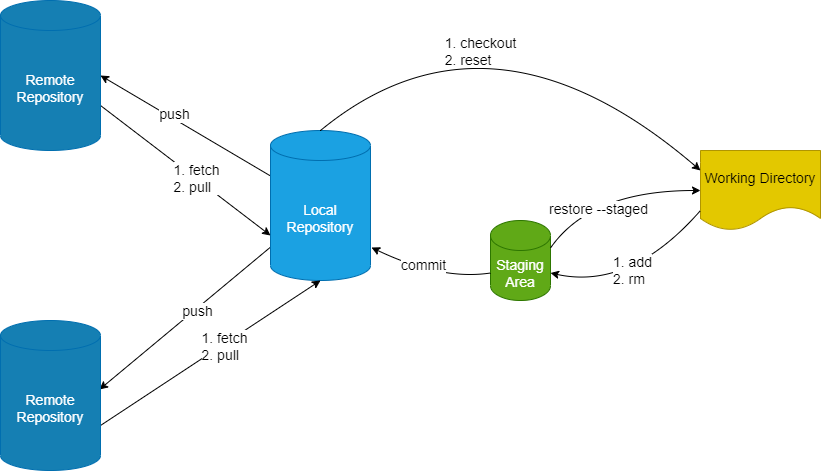

The diagram above was exported from draw.io. Its source (the exported page's mxGraphModel, read from the mxfile embedded in the PNG):
<mxGraphModel dx="1029" dy="419" grid="1" gridSize="10" guides="1" tooltips="1" connect="1" arrows="1" fold="1" page="1" pageScale="1" pageWidth="850" pageHeight="1100" math="0" shadow="0">
  <root>
    <mxCell id="0" />
    <mxCell id="1" parent="0" />
    <mxCell id="14" style="edgeStyle=none;html=1;entryX=1;entryY=0.5;entryDx=0;entryDy=0;entryPerimeter=0;" parent="1" source="2" target="12" edge="1">
      <mxGeometry relative="1" as="geometry" />
    </mxCell>
    <mxCell id="15" value="&lt;font style=&quot;font-size: 14px;&quot;&gt;push&lt;/font&gt;" style="edgeLabel;html=1;align=center;verticalAlign=middle;resizable=0;points=[];" parent="14" vertex="1" connectable="0">
      <mxGeometry x="0.1625" y="-4" relative="1" as="geometry">
        <mxPoint as="offset" />
      </mxGeometry>
    </mxCell>
    <mxCell id="18" style="edgeStyle=none;html=1;entryX=0.99;entryY=0.46;entryDx=0;entryDy=0;entryPerimeter=0;" parent="1" source="2" target="13" edge="1">
      <mxGeometry relative="1" as="geometry" />
    </mxCell>
    <mxCell id="20" value="&lt;font style=&quot;font-size: 14px;&quot;&gt;push&lt;/font&gt;" style="edgeLabel;html=1;align=center;verticalAlign=middle;resizable=0;points=[];" parent="18" vertex="1" connectable="0">
      <mxGeometry x="-0.1313" y="2" relative="1" as="geometry">
        <mxPoint as="offset" />
      </mxGeometry>
    </mxCell>
    <mxCell id="2" value="&lt;font style=&quot;font-size: 14px;&quot;&gt;Local Repository&lt;/font&gt;" style="shape=cylinder3;whiteSpace=wrap;html=1;boundedLbl=1;backgroundOutline=1;size=15;fillColor=#1ba1e2;fontColor=#ffffff;strokeColor=#006EAF;" parent="1" vertex="1">
      <mxGeometry x="300" y="390" width="100" height="150" as="geometry" />
    </mxCell>
    <mxCell id="4" value="&lt;font style=&quot;font-size: 14px;&quot;&gt;Staging Area&lt;/font&gt;" style="shape=cylinder3;whiteSpace=wrap;html=1;boundedLbl=1;backgroundOutline=1;size=15;fillColor=#60a917;fontColor=#ffffff;strokeColor=#2D7600;" parent="1" vertex="1">
      <mxGeometry x="520" y="480" width="60" height="80" as="geometry" />
    </mxCell>
    <mxCell id="5" value="&lt;font style=&quot;font-size: 14px;&quot;&gt;Working Directory&lt;/font&gt;" style="shape=document;whiteSpace=wrap;html=1;boundedLbl=1;fillColor=#e3c800;fontColor=#000000;strokeColor=#B09500;" parent="1" vertex="1">
      <mxGeometry x="730" y="410" width="120" height="80" as="geometry" />
    </mxCell>
    <mxCell id="6" value="" style="curved=1;endArrow=classic;html=1;exitX=0.5;exitY=0;exitDx=0;exitDy=0;exitPerimeter=0;" parent="1" source="2" edge="1">
      <mxGeometry width="50" height="50" relative="1" as="geometry">
        <mxPoint x="540" y="460" as="sourcePoint" />
        <mxPoint x="730" y="430" as="targetPoint" />
        <Array as="points">
          <mxPoint x="520" y="250" />
        </Array>
      </mxGeometry>
    </mxCell>
    <mxCell id="7" value="&lt;div style=&quot;text-align: left;&quot;&gt;&lt;span style=&quot;font-size: 14px;&quot;&gt;1. checkout&lt;/span&gt;&lt;/div&gt;&lt;font style=&quot;font-size: 14px;&quot;&gt;&lt;div style=&quot;text-align: left;&quot;&gt;2. reset&lt;/div&gt;&lt;/font&gt;" style="edgeLabel;html=1;align=center;verticalAlign=middle;resizable=0;points=[];" parent="6" vertex="1" connectable="0">
      <mxGeometry x="-0.2149" y="-64" relative="1" as="geometry">
        <mxPoint x="-32" y="-5" as="offset" />
      </mxGeometry>
    </mxCell>
    <mxCell id="16" style="edgeStyle=none;html=1;exitX=1;exitY=0;exitDx=0;exitDy=105;exitPerimeter=0;entryX=0;entryY=0;entryDx=0;entryDy=105;entryPerimeter=0;" parent="1" source="12" target="2" edge="1">
      <mxGeometry relative="1" as="geometry" />
    </mxCell>
    <mxCell id="17" value="&lt;div style=&quot;text-align: left;&quot;&gt;&lt;span style=&quot;font-size: 14px;&quot;&gt;1. fetch&lt;/span&gt;&lt;/div&gt;&lt;font style=&quot;font-size: 14px;&quot;&gt;&lt;div style=&quot;text-align: left;&quot;&gt;2. pull&lt;/div&gt;&lt;/font&gt;" style="edgeLabel;html=1;align=center;verticalAlign=middle;resizable=0;points=[];" parent="16" vertex="1" connectable="0">
      <mxGeometry x="0.1214" y="1" relative="1" as="geometry">
        <mxPoint as="offset" />
      </mxGeometry>
    </mxCell>
    <mxCell id="12" value="&lt;font style=&quot;font-size: 14px;&quot;&gt;Remote Repository&lt;/font&gt;" style="shape=cylinder3;whiteSpace=wrap;html=1;boundedLbl=1;backgroundOutline=1;size=15;fillColor=#157FB3;fontColor=#ffffff;strokeColor=#006EAF;" parent="1" vertex="1">
      <mxGeometry x="30" y="260" width="100" height="150" as="geometry" />
    </mxCell>
    <mxCell id="19" style="edgeStyle=none;html=1;exitX=1;exitY=0;exitDx=0;exitDy=105;exitPerimeter=0;entryX=0.5;entryY=1;entryDx=0;entryDy=0;entryPerimeter=0;" parent="1" source="13" target="2" edge="1">
      <mxGeometry relative="1" as="geometry" />
    </mxCell>
    <mxCell id="21" value="&lt;div style=&quot;font-size: 11px; text-align: left;&quot;&gt;&lt;span style=&quot;font-size: 14px;&quot;&gt;1. fetch&lt;/span&gt;&lt;/div&gt;&lt;div style=&quot;text-align: left;&quot;&gt;2. pull&lt;/div&gt;" style="edgeLabel;html=1;align=center;verticalAlign=middle;resizable=0;points=[];fontSize=14;" parent="19" vertex="1" connectable="0">
      <mxGeometry x="0.1159" y="-2" relative="1" as="geometry">
        <mxPoint as="offset" />
      </mxGeometry>
    </mxCell>
    <mxCell id="13" value="&lt;font style=&quot;font-size: 14px;&quot;&gt;Remote Repository&lt;/font&gt;" style="shape=cylinder3;whiteSpace=wrap;html=1;boundedLbl=1;backgroundOutline=1;size=15;fillColor=#157FB3;fontColor=#ffffff;strokeColor=#006EAF;" parent="1" vertex="1">
      <mxGeometry x="30" y="580" width="100" height="150" as="geometry" />
    </mxCell>
    <mxCell id="22" value="" style="curved=1;endArrow=classic;html=1;entryX=1;entryY=0;entryDx=0;entryDy=52.5;entryPerimeter=0;exitX=0;exitY=0.75;exitDx=0;exitDy=0;" edge="1" parent="1" source="5" target="4">
      <mxGeometry width="50" height="50" relative="1" as="geometry">
        <mxPoint x="580" y="565" as="sourcePoint" />
        <mxPoint x="630" y="515" as="targetPoint" />
        <Array as="points">
          <mxPoint x="660" y="550" />
        </Array>
      </mxGeometry>
    </mxCell>
    <mxCell id="23" value="&lt;div style=&quot;text-align: left;&quot;&gt;&lt;span style=&quot;font-size: 14px;&quot;&gt;1. add&lt;/span&gt;&lt;/div&gt;&lt;font style=&quot;font-size: 14px;&quot;&gt;&lt;div style=&quot;text-align: left;&quot;&gt;2. rm&amp;nbsp;&lt;/div&gt;&lt;/font&gt;" style="edgeLabel;html=1;align=center;verticalAlign=middle;resizable=0;points=[];" vertex="1" connectable="0" parent="22">
      <mxGeometry x="0.1587" y="-20" relative="1" as="geometry">
        <mxPoint as="offset" />
      </mxGeometry>
    </mxCell>
    <mxCell id="24" value="" style="curved=1;endArrow=classic;html=1;fontSize=14;entryX=1.01;entryY=0.78;entryDx=0;entryDy=0;entryPerimeter=0;exitX=0;exitY=0;exitDx=0;exitDy=52.5;exitPerimeter=0;" edge="1" parent="1" source="4" target="2">
      <mxGeometry width="50" height="50" relative="1" as="geometry">
        <mxPoint x="400" y="440" as="sourcePoint" />
        <mxPoint x="450" y="390" as="targetPoint" />
        <Array as="points">
          <mxPoint x="470" y="540" />
        </Array>
      </mxGeometry>
    </mxCell>
    <mxCell id="25" value="commit" style="edgeLabel;html=1;align=center;verticalAlign=middle;resizable=0;points=[];fontSize=14;" vertex="1" connectable="0" parent="24">
      <mxGeometry x="0.1467" y="-7" relative="1" as="geometry">
        <mxPoint as="offset" />
      </mxGeometry>
    </mxCell>
    <mxCell id="27" value="" style="curved=1;endArrow=classic;html=1;fontSize=14;exitX=1;exitY=0;exitDx=0;exitDy=27.5;exitPerimeter=0;entryX=0;entryY=0.5;entryDx=0;entryDy=0;" edge="1" parent="1" source="4" target="5">
      <mxGeometry width="50" height="50" relative="1" as="geometry">
        <mxPoint x="500" y="440" as="sourcePoint" />
        <mxPoint x="550" y="390" as="targetPoint" />
        <Array as="points">
          <mxPoint x="620" y="450" />
        </Array>
      </mxGeometry>
    </mxCell>
    <mxCell id="28" value="restore --staged" style="edgeLabel;html=1;align=center;verticalAlign=middle;resizable=0;points=[];fontSize=14;" vertex="1" connectable="0" parent="27">
      <mxGeometry x="-0.3444" y="-17" relative="1" as="geometry">
        <mxPoint as="offset" />
      </mxGeometry>
    </mxCell>
  </root>
</mxGraphModel>